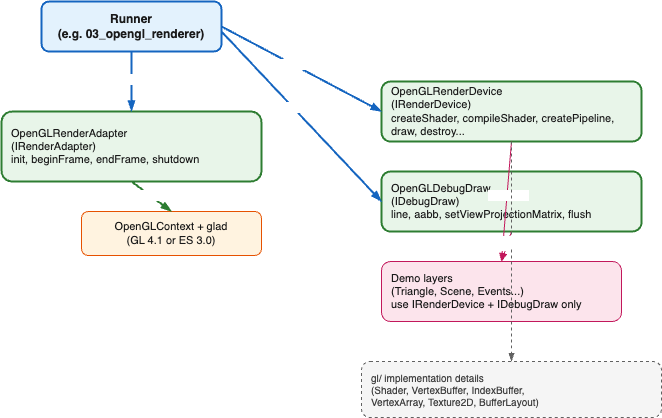

The diagram above was exported from draw.io. Its source (the exported page's mxGraphModel, read from the mxfile embedded in the PNG):
<mxGraphModel dx="1705" dy="405" grid="1" gridSize="10" guides="1" tooltips="1" connect="1" arrows="1" fold="1" page="1" pageScale="1" pageWidth="1200" pageHeight="900" math="0" shadow="0">
  <root>
    <mxCell id="0" />
    <mxCell id="1" parent="0" />
    <mxCell id="runner" value="Runner&#10;(e.g. 03_opengl_renderer)" style="rounded=1;whiteSpace=wrap;html=1;fillColor=#e3f2fd;strokeColor=#1565c0;strokeWidth=2;fontStyle=1;fontSize=12;fontColor=#1a1a1a;" parent="1" vertex="1">
      <mxGeometry x="40" y="40" width="180" height="50" as="geometry" />
    </mxCell>
    <mxCell id="adapter" value="OpenGLRenderAdapter&#10;(IRenderAdapter)&#10;init, beginFrame, endFrame, shutdown" style="rounded=1;whiteSpace=wrap;html=1;fillColor=#e8f5e9;strokeColor=#2e7d32;strokeWidth=2;fontSize=11;align=left;spacingLeft=8;fontColor=#1a1a1a;" parent="1" vertex="1">
      <mxGeometry y="150" width="260" height="70" as="geometry" />
    </mxCell>
    <mxCell id="context" value="OpenGLContext + glad&#10;(GL 4.1 or ES 3.0)" style="rounded=1;whiteSpace=wrap;html=1;fillColor=#fff3e0;strokeColor=#e65100;fontSize=11;fontColor=#1a1a1a;" parent="1" vertex="1">
      <mxGeometry x="80" y="250" width="180" height="44" as="geometry" />
    </mxCell>
    <mxCell id="device" value="OpenGLRenderDevice&#10;(IRenderDevice)&#10;createShader, compileShader, createPipeline, draw, destroy..." style="rounded=1;whiteSpace=wrap;html=1;fillColor=#e8f5e9;strokeColor=#2e7d32;strokeWidth=2;fontSize=11;align=left;spacingLeft=8;fontColor=#1a1a1a;" parent="1" vertex="1">
      <mxGeometry x="380" y="120" width="260" height="60" as="geometry" />
    </mxCell>
    <mxCell id="debug" value="OpenGLDebugDraw&#10;(IDebugDraw)&#10;line, aabb, setViewProjectionMatrix, flush" style="rounded=1;whiteSpace=wrap;html=1;fillColor=#e8f5e9;strokeColor=#2e7d32;strokeWidth=2;fontSize=11;align=left;spacingLeft=8;fontColor=#1a1a1a;" parent="1" vertex="1">
      <mxGeometry x="380" y="210" width="260" height="60" as="geometry" />
    </mxCell>
    <mxCell id="layers" value="Demo layers&#10;(Triangle, Scene, Events...)&#10;use IRenderDevice + IDebugDraw only" style="rounded=1;whiteSpace=wrap;html=1;fillColor=#fce4ec;strokeColor=#c2185b;fontSize=11;align=left;spacingLeft=8;fontColor=#1a1a1a;" parent="1" vertex="1">
      <mxGeometry x="380" y="300" width="240" height="60" as="geometry" />
    </mxCell>
    <mxCell id="impl" value="gl/ implementation details&#10;(Shader, VertexBuffer, IndexBuffer,&#10;VertexArray, Texture2D, BufferLayout)" style="rounded=1;whiteSpace=wrap;html=1;fillColor=#f5f5f5;strokeColor=#616161;fontSize=10;align=left;spacingLeft=8;fontColor=#424242;dashed=1;" parent="1" vertex="1">
      <mxGeometry x="360" y="400" width="300" height="56" as="geometry" />
    </mxCell>
    <mxCell id="e1" style="endArrow=blockThin;endFill=1;html=1;strokeWidth=2;strokeColor=#1565c0;exitX=0.5;exitY=1;exitDx=0;exitDy=0;entryX=0.5;entryY=0;entryDx=0;entryDy=0;" parent="1" source="runner" target="adapter" edge="1">
      <mxGeometry relative="1" as="geometry" />
    </mxCell>
    <mxCell id="e1l" value="creates, init()" style="edgeLabel;html=1;align=center;verticalAlign=middle;fontSize=9;fontColor=#ffffff;backgroundColor=#424242;" parent="e1" connectable="0" vertex="1">
      <mxGeometry x="-0.1" y="1" relative="1" as="geometry">
        <mxPoint as="offset" />
      </mxGeometry>
    </mxCell>
    <mxCell id="e2" style="endArrow=blockThin;endFill=1;html=1;strokeWidth=2;strokeColor=#2e7d32;exitX=0.5;exitY=1;exitDx=0;exitDy=0;entryX=0.5;entryY=0;entryDx=0;entryDy=0;" parent="1" source="adapter" target="context" edge="1">
      <mxGeometry relative="1" as="geometry" />
    </mxCell>
    <mxCell id="e2l" value="owns, loads glad" style="edgeLabel;html=1;align=center;verticalAlign=middle;fontSize=9;fontColor=#ffffff;backgroundColor=#424242;" parent="e2" connectable="0" vertex="1">
      <mxGeometry x="-0.1" y="1" relative="1" as="geometry">
        <mxPoint as="offset" />
      </mxGeometry>
    </mxCell>
    <mxCell id="e3" style="endArrow=blockThin;endFill=1;html=1;strokeWidth=2;strokeColor=#1565c0;exitX=1;exitY=0.5;exitDx=0;exitDy=0;entryX=0;entryY=0.5;entryDx=0;entryDy=0;" parent="1" source="runner" target="device" edge="1">
      <mxGeometry relative="1" as="geometry" />
    </mxCell>
    <mxCell id="e3l" value="constructs" style="edgeLabel;html=1;align=center;verticalAlign=middle;fontSize=9;fontColor=#ffffff;backgroundColor=#424242;" parent="e3" connectable="0" vertex="1">
      <mxGeometry x="-0.1" y="1" relative="1" as="geometry">
        <mxPoint as="offset" />
      </mxGeometry>
    </mxCell>
    <mxCell id="e4" style="endArrow=blockThin;endFill=1;html=1;strokeWidth=2;strokeColor=#1565c0;exitX=1;exitY=0.6;exitDx=0;exitDy=0;entryX=0;entryY=0.5;entryDx=0;entryDy=0;" parent="1" source="runner" target="debug" edge="1">
      <mxGeometry relative="1" as="geometry" />
    </mxCell>
    <mxCell id="e4l" value="constructs, init()" style="edgeLabel;html=1;align=center;verticalAlign=middle;fontSize=9;fontColor=#ffffff;backgroundColor=#424242;" parent="e4" connectable="0" vertex="1">
      <mxGeometry x="-0.1" y="1" relative="1" as="geometry">
        <mxPoint as="offset" />
      </mxGeometry>
    </mxCell>
    <mxCell id="e5" style="endArrow=blockThin;endFill=1;html=1;strokeWidth=1;strokeColor=#c2185b;exitX=0.5;exitY=1;exitDx=0;exitDy=0;entryX=0.5;entryY=0;entryDx=0;entryDy=0;" parent="1" source="device" target="layers" edge="1">
      <mxGeometry relative="1" as="geometry" />
    </mxCell>
    <mxCell id="e5l" value="ctx.device" style="edgeLabel;html=1;align=center;verticalAlign=middle;fontSize=9;fontColor=#ffffff;backgroundColor=#424242;" parent="e5" connectable="0" vertex="1">
      <mxGeometry x="-0.1" y="1" relative="1" as="geometry">
        <mxPoint as="offset" />
      </mxGeometry>
    </mxCell>
    <mxCell id="e6" style="endArrow=blockThin;endFill=1;html=1;strokeWidth=1;strokeColor=#c2185b;exitX=0.5;exitY=1;exitDx=0;exitDy=0;entryX=0.5;entryY=0;entryDx=0;entryDy=0;" parent="1" source="debug" target="layers" edge="1">
      <mxGeometry relative="1" as="geometry" />
    </mxCell>
    <mxCell id="e6l" value="ctx.debugDraw" style="edgeLabel;html=1;align=center;verticalAlign=middle;fontSize=9;fontColor=#ffffff;backgroundColor=#424242;" parent="e6" connectable="0" vertex="1">
      <mxGeometry x="-0.1" y="1" relative="1" as="geometry">
        <mxPoint as="offset" />
      </mxGeometry>
    </mxCell>
    <mxCell id="e7" style="endArrow=blockThin;endFill=1;html=1;strokeWidth=1;strokeColor=#616161;exitX=0.5;exitY=1;exitDx=0;exitDy=0;entryX=0.5;entryY=0;entryDx=0;entryDy=0;dashed=1;" parent="1" source="device" target="impl" edge="1">
      <mxGeometry relative="1" as="geometry" />
    </mxCell>
    <mxCell id="e7l" value="uses internally" style="edgeLabel;html=1;align=center;verticalAlign=middle;fontSize=9;fontColor=#ffffff;backgroundColor=#424242;" parent="e7" connectable="0" vertex="1">
      <mxGeometry x="-0.1" y="1" relative="1" as="geometry">
        <mxPoint as="offset" />
      </mxGeometry>
    </mxCell>
  </root>
</mxGraphModel>